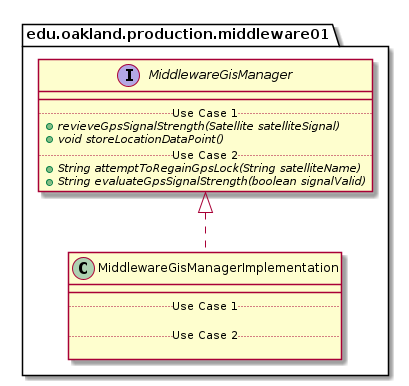

The diagram above was rendered by PlantUML. Its source (embedded in the PNG):
@startuml MiddlewareGisManagerImplementation_Closure


package edu.oakland.production.middleware01 {
    class MiddlewareGisManagerImplementation {
        __
        .. Use Case 1 ..

        .. Use Case 2 ..

    }
}




package edu.oakland.production.middleware01 {
    interface MiddlewareGisManager {
        __
        .. Use Case 1 ..
        {abstract} + revieveGpsSignalStrength(Satellite satelliteSignal)
        {abstract} + void storeLocationDataPoint()
        .. Use Case 2 ..
        {abstract} + String attemptToRegainGpsLock(String satelliteName)
        {abstract} + String evaluateGpsSignalStrength(boolean signalValid)
    }
}






MiddlewareGisManagerImplementation .up.|> MiddlewareGisManager





@enduml